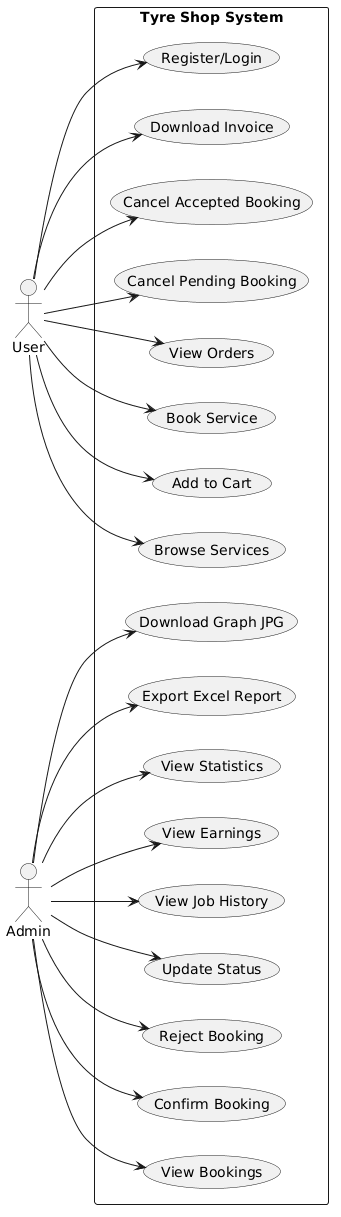

The diagram above was rendered by PlantUML. Its source (embedded in the PNG):
@startuml
left to right direction

actor User
actor Admin

rectangle "Tyre Shop System" {

User --> (Register/Login)
User --> (Browse Services)
User --> (Add to Cart)
User --> (Book Service)
User --> (View Orders)

User --> (Cancel Pending Booking)
User --> (Cancel Accepted Booking)

User --> (Download Invoice)

Admin --> (View Bookings)
Admin --> (Confirm Booking)
Admin --> (Reject Booking)
Admin --> (Update Status)

Admin --> (View Job History)
Admin --> (View Earnings)
Admin --> (View Statistics)

Admin --> (Export Excel Report)
Admin --> (Download Graph JPG)

}
@enduml